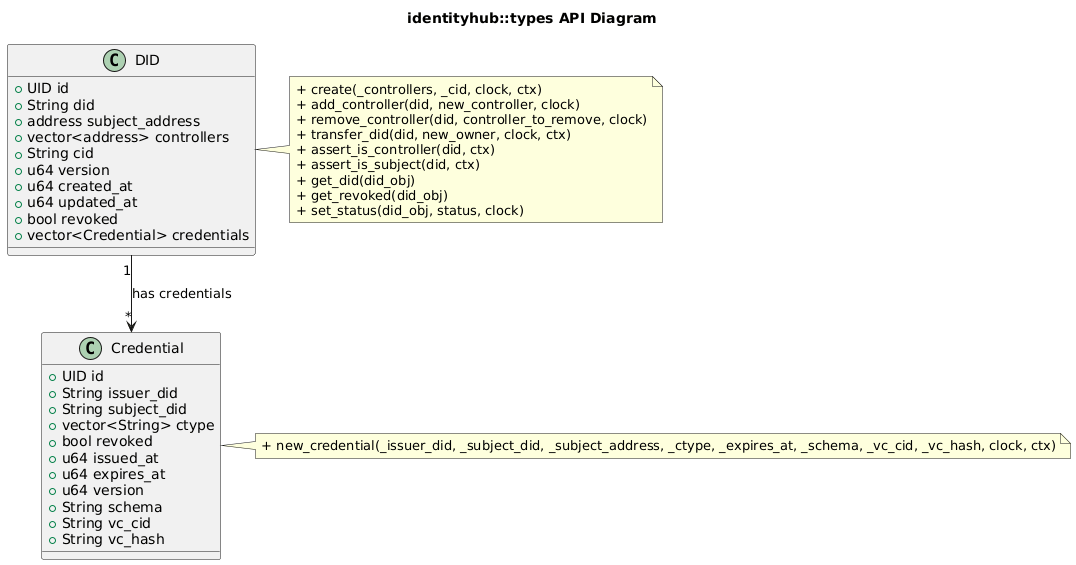

The diagram above was rendered by PlantUML. Its source (embedded in the PNG):
@startuml
title identityhub::types API Diagram

' DID Struct
class DID {
    +UID id
    +String did
    +address subject_address
    +vector<address> controllers
    +String cid
    +u64 version
    +u64 created_at
    +u64 updated_at
    +bool revoked
    +vector<Credential> credentials
}

' Credential Struct
class Credential {
    +UID id
    +String issuer_did
    +String subject_did
    +vector<String> ctype
    +bool revoked
    +u64 issued_at
    +u64 expires_at
    +u64 version
    +String schema
    +String vc_cid
    +String vc_hash
}

' Relationships
DID "1" --> "*" Credential : "has credentials"

' Functions in DID
note right of DID
+ create(_controllers, _cid, clock, ctx)
+ add_controller(did, new_controller, clock)
+ remove_controller(did, controller_to_remove, clock)
+ transfer_did(did, new_owner, clock, ctx)
+ assert_is_controller(did, ctx)
+ assert_is_subject(did, ctx)
+ get_did(did_obj)
+ get_revoked(did_obj)
+ set_status(did_obj, status, clock)
end note

' Functions in Credential
note right of Credential
+ new_credential(_issuer_did, _subject_did, _subject_address, _ctype, _expires_at, _schema, _vc_cid, _vc_hash, clock, ctx)
end note
@enduml